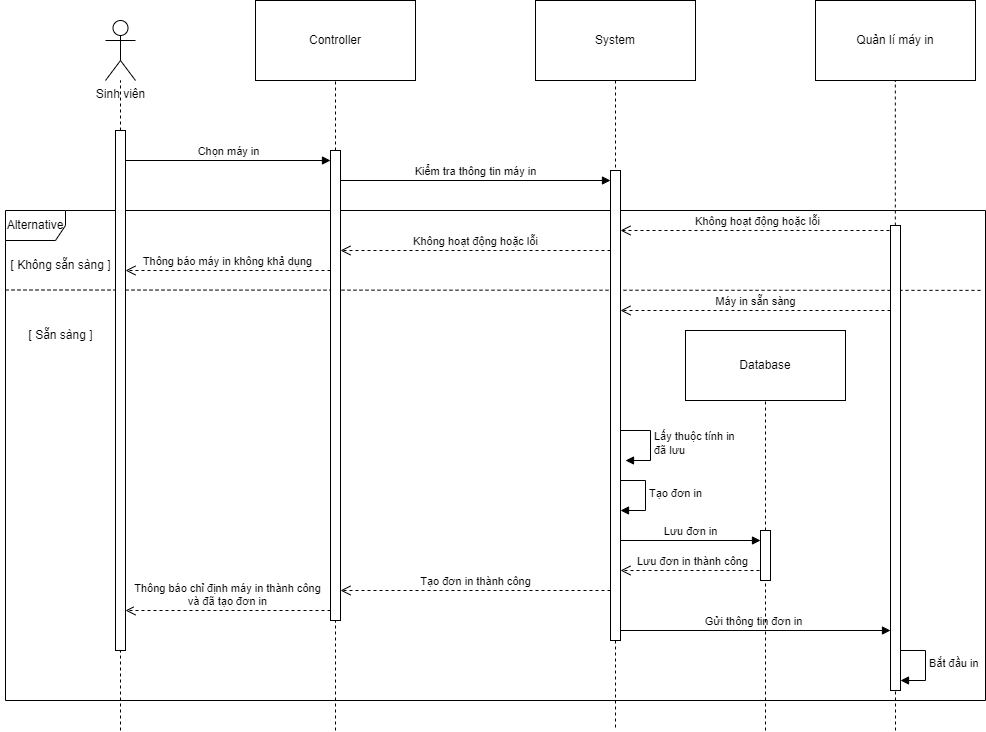

The diagram above was exported from draw.io. Its source (the exported page's mxGraphModel, read from the mxfile embedded in the PNG):
<mxGraphModel dx="2086" dy="1631" grid="1" gridSize="10" guides="1" tooltips="1" connect="1" arrows="1" fold="1" page="1" pageScale="1" pageWidth="850" pageHeight="1100" math="0" shadow="0">
  <root>
    <mxCell id="0" />
    <mxCell id="1" parent="0" />
    <mxCell id="6RW6rxEUn_A0loIcFtSC-1" value="Controller" style="rounded=0;whiteSpace=wrap;html=1;" parent="1" vertex="1">
      <mxGeometry x="80" y="-10" width="160" height="80" as="geometry" />
    </mxCell>
    <mxCell id="6RW6rxEUn_A0loIcFtSC-2" value="System" style="rounded=0;whiteSpace=wrap;html=1;" parent="1" vertex="1">
      <mxGeometry x="360" y="-10" width="160" height="80" as="geometry" />
    </mxCell>
    <mxCell id="6RW6rxEUn_A0loIcFtSC-3" value="Quản lí máy in" style="rounded=0;whiteSpace=wrap;html=1;" parent="1" vertex="1">
      <mxGeometry x="640" y="-10" width="160" height="80" as="geometry" />
    </mxCell>
    <mxCell id="6RW6rxEUn_A0loIcFtSC-6" value="" style="endArrow=none;dashed=1;html=1;rounded=0;" parent="1" source="6FS64OjfOneRhZXWSXJL-14" edge="1">
      <mxGeometry width="50" height="50" relative="1" as="geometry">
        <mxPoint x="720" y="750" as="sourcePoint" />
        <mxPoint x="719.83" y="70" as="targetPoint" />
      </mxGeometry>
    </mxCell>
    <mxCell id="6RW6rxEUn_A0loIcFtSC-7" value="Kiểm tra thông tin máy in" style="html=1;verticalAlign=bottom;endArrow=block;curved=0;rounded=0;" parent="1" edge="1">
      <mxGeometry width="80" relative="1" as="geometry">
        <mxPoint x="165" y="170" as="sourcePoint" />
        <mxPoint x="435" y="170" as="targetPoint" />
      </mxGeometry>
    </mxCell>
    <mxCell id="6RW6rxEUn_A0loIcFtSC-8" value="Gửi thông tin đơn in" style="html=1;verticalAlign=bottom;endArrow=block;curved=0;rounded=0;" parent="1" target="6FS64OjfOneRhZXWSXJL-14" edge="1">
      <mxGeometry width="80" relative="1" as="geometry">
        <mxPoint x="440" y="620" as="sourcePoint" />
        <mxPoint x="720" y="620" as="targetPoint" />
      </mxGeometry>
    </mxCell>
    <mxCell id="6RW6rxEUn_A0loIcFtSC-9" value="Alternative" style="shape=umlFrame;whiteSpace=wrap;html=1;pointerEvents=0;" parent="1" vertex="1">
      <mxGeometry x="-170" y="200" width="980" height="490" as="geometry" />
    </mxCell>
    <mxCell id="6RW6rxEUn_A0loIcFtSC-10" value="[ Không sẵn sàng ]" style="text;html=1;align=center;verticalAlign=middle;resizable=0;points=[];autosize=1;strokeColor=none;fillColor=none;" parent="1" vertex="1">
      <mxGeometry x="-175" y="240" width="120" height="30" as="geometry" />
    </mxCell>
    <mxCell id="6RW6rxEUn_A0loIcFtSC-11" value="" style="endArrow=none;dashed=1;html=1;rounded=0;entryX=0.997;entryY=0.163;entryDx=0;entryDy=0;entryPerimeter=0;exitX=0;exitY=1;exitDx=0;exitDy=0;exitPerimeter=0;" parent="1" target="6RW6rxEUn_A0loIcFtSC-9" edge="1">
      <mxGeometry width="50" height="50" relative="1" as="geometry">
        <mxPoint x="-170" y="279.5" as="sourcePoint" />
        <mxPoint x="760.0000000000002" y="279.5" as="targetPoint" />
      </mxGeometry>
    </mxCell>
    <mxCell id="6RW6rxEUn_A0loIcFtSC-12" value="[ Sẵn sàng ]" style="text;html=1;align=center;verticalAlign=middle;resizable=0;points=[];autosize=1;strokeColor=none;fillColor=none;" parent="1" vertex="1">
      <mxGeometry x="-160" y="310" width="90" height="30" as="geometry" />
    </mxCell>
    <mxCell id="6RW6rxEUn_A0loIcFtSC-13" value="Không hoạt động hoặc lỗi" style="html=1;verticalAlign=bottom;endArrow=open;dashed=1;endSize=8;curved=0;rounded=0;" parent="1" edge="1">
      <mxGeometry relative="1" as="geometry">
        <mxPoint x="720" y="220" as="sourcePoint" />
        <mxPoint x="445" y="220" as="targetPoint" />
      </mxGeometry>
    </mxCell>
    <mxCell id="6RW6rxEUn_A0loIcFtSC-14" value="Không hoạt động hoặc lỗi" style="html=1;verticalAlign=bottom;endArrow=open;dashed=1;endSize=8;curved=0;rounded=0;" parent="1" edge="1">
      <mxGeometry relative="1" as="geometry">
        <mxPoint x="435" y="240" as="sourcePoint" />
        <mxPoint x="165" y="240" as="targetPoint" />
        <mxPoint as="offset" />
      </mxGeometry>
    </mxCell>
    <mxCell id="6RW6rxEUn_A0loIcFtSC-15" value="Thông báo chỉ định máy in thành công&lt;div&gt;và đã tạo đơn in&lt;/div&gt;" style="html=1;verticalAlign=bottom;endArrow=open;dashed=1;endSize=8;curved=0;rounded=0;" parent="1" target="6FS64OjfOneRhZXWSXJL-4" edge="1">
      <mxGeometry relative="1" as="geometry">
        <mxPoint x="155" y="600" as="sourcePoint" />
        <mxPoint x="-55" y="600" as="targetPoint" />
      </mxGeometry>
    </mxCell>
    <mxCell id="6RW6rxEUn_A0loIcFtSC-16" value="Máy in sẵn sàng" style="html=1;verticalAlign=bottom;endArrow=open;dashed=1;endSize=8;curved=0;rounded=0;" parent="1" edge="1">
      <mxGeometry relative="1" as="geometry">
        <mxPoint x="715" y="300" as="sourcePoint" />
        <mxPoint x="445" y="300" as="targetPoint" />
      </mxGeometry>
    </mxCell>
    <mxCell id="6RW6rxEUn_A0loIcFtSC-21" value="Sinh viên&lt;div&gt;&lt;br&gt;&lt;/div&gt;" style="shape=umlActor;verticalLabelPosition=bottom;verticalAlign=top;html=1;" parent="1" vertex="1">
      <mxGeometry x="-70" y="10" width="30" height="60" as="geometry" />
    </mxCell>
    <mxCell id="6RW6rxEUn_A0loIcFtSC-22" value="Chọn máy in" style="html=1;verticalAlign=bottom;endArrow=block;curved=0;rounded=0;" parent="1" target="6FS64OjfOneRhZXWSXJL-6" edge="1">
      <mxGeometry width="80" relative="1" as="geometry">
        <mxPoint x="-50" y="150" as="sourcePoint" />
        <mxPoint x="150" y="150" as="targetPoint" />
      </mxGeometry>
    </mxCell>
    <mxCell id="6RW6rxEUn_A0loIcFtSC-24" value="" style="endArrow=none;dashed=1;html=1;rounded=0;" parent="1" source="6FS64OjfOneRhZXWSXJL-4" target="6RW6rxEUn_A0loIcFtSC-21" edge="1">
      <mxGeometry width="50" height="50" relative="1" as="geometry">
        <mxPoint x="-55" y="750" as="sourcePoint" />
        <mxPoint x="-55" y="590" as="targetPoint" />
      </mxGeometry>
    </mxCell>
    <mxCell id="6RW6rxEUn_A0loIcFtSC-26" value="" style="endArrow=none;dashed=1;html=1;rounded=0;entryX=0.5;entryY=1;entryDx=0;entryDy=0;" parent="1" source="6FS64OjfOneRhZXWSXJL-6" target="6RW6rxEUn_A0loIcFtSC-1" edge="1">
      <mxGeometry width="50" height="50" relative="1" as="geometry">
        <mxPoint x="160" y="750" as="sourcePoint" />
        <mxPoint x="160.5" y="180" as="targetPoint" />
      </mxGeometry>
    </mxCell>
    <mxCell id="6RW6rxEUn_A0loIcFtSC-28" value="" style="endArrow=none;dashed=1;html=1;rounded=0;exitX=0.5;exitY=1;exitDx=0;exitDy=0;" parent="1" source="6FS64OjfOneRhZXWSXJL-8" edge="1">
      <mxGeometry width="50" height="50" relative="1" as="geometry">
        <mxPoint x="440" y="150" as="sourcePoint" />
        <mxPoint x="440" y="720" as="targetPoint" />
      </mxGeometry>
    </mxCell>
    <mxCell id="P6LlvrV9ulGG7ocYUZGg-1" value="Database" style="rounded=0;whiteSpace=wrap;html=1;" parent="1" vertex="1">
      <mxGeometry x="510" y="320" width="160" height="70" as="geometry" />
    </mxCell>
    <mxCell id="P6LlvrV9ulGG7ocYUZGg-2" value="" style="endArrow=none;dashed=1;html=1;rounded=0;entryX=0.5;entryY=1;entryDx=0;entryDy=0;" parent="1" source="6FS64OjfOneRhZXWSXJL-12" target="P6LlvrV9ulGG7ocYUZGg-1" edge="1">
      <mxGeometry width="50" height="50" relative="1" as="geometry">
        <mxPoint x="590" y="751.5999755859375" as="sourcePoint" />
        <mxPoint x="589.83" y="410" as="targetPoint" />
      </mxGeometry>
    </mxCell>
    <mxCell id="P6LlvrV9ulGG7ocYUZGg-3" value="Lưu đơn in" style="html=1;verticalAlign=bottom;endArrow=block;curved=0;rounded=0;" parent="1" edge="1">
      <mxGeometry width="80" relative="1" as="geometry">
        <mxPoint x="445" y="530" as="sourcePoint" />
        <mxPoint x="585" y="530" as="targetPoint" />
      </mxGeometry>
    </mxCell>
    <mxCell id="P6LlvrV9ulGG7ocYUZGg-7" value="Tạo đơn in" style="html=1;align=left;spacingLeft=2;endArrow=block;rounded=0;edgeStyle=orthogonalEdgeStyle;curved=0;rounded=0;" parent="1" edge="1">
      <mxGeometry relative="1" as="geometry">
        <mxPoint x="440" y="470" as="sourcePoint" />
        <Array as="points">
          <mxPoint x="470" y="500" />
        </Array>
        <mxPoint x="445" y="500" as="targetPoint" />
      </mxGeometry>
    </mxCell>
    <mxCell id="P6LlvrV9ulGG7ocYUZGg-8" value="Lưu đơn in thành công" style="html=1;verticalAlign=bottom;endArrow=open;dashed=1;endSize=8;curved=0;rounded=0;" parent="1" target="6FS64OjfOneRhZXWSXJL-8" edge="1">
      <mxGeometry relative="1" as="geometry">
        <mxPoint x="590" y="560" as="sourcePoint" />
        <mxPoint x="440" y="560" as="targetPoint" />
      </mxGeometry>
    </mxCell>
    <mxCell id="P6LlvrV9ulGG7ocYUZGg-9" value="Bắt đầu in" style="html=1;align=left;spacingLeft=2;endArrow=block;rounded=0;edgeStyle=orthogonalEdgeStyle;curved=0;rounded=0;" parent="1" edge="1">
      <mxGeometry relative="1" as="geometry">
        <mxPoint x="720" y="640" as="sourcePoint" />
        <Array as="points">
          <mxPoint x="750" y="670" />
        </Array>
        <mxPoint x="725" y="670" as="targetPoint" />
      </mxGeometry>
    </mxCell>
    <mxCell id="6FS64OjfOneRhZXWSXJL-1" value="Tạo đơn in thành công" style="html=1;verticalAlign=bottom;endArrow=open;dashed=1;endSize=8;curved=0;rounded=0;" parent="1" edge="1">
      <mxGeometry relative="1" as="geometry">
        <mxPoint x="435" y="580" as="sourcePoint" />
        <mxPoint x="165" y="580" as="targetPoint" />
        <mxPoint as="offset" />
      </mxGeometry>
    </mxCell>
    <mxCell id="6FS64OjfOneRhZXWSXJL-3" value="Thông báo máy in không khả dụng" style="html=1;verticalAlign=bottom;endArrow=open;dashed=1;endSize=8;curved=0;rounded=0;" parent="1" target="6FS64OjfOneRhZXWSXJL-4" edge="1">
      <mxGeometry relative="1" as="geometry">
        <mxPoint x="155" y="260" as="sourcePoint" />
        <mxPoint x="-55" y="260" as="targetPoint" />
      </mxGeometry>
    </mxCell>
    <mxCell id="6FS64OjfOneRhZXWSXJL-5" value="" style="endArrow=none;dashed=1;html=1;rounded=0;" parent="1" target="6FS64OjfOneRhZXWSXJL-4" edge="1">
      <mxGeometry width="50" height="50" relative="1" as="geometry">
        <mxPoint x="-55" y="720" as="sourcePoint" />
        <mxPoint x="-55" y="70" as="targetPoint" />
      </mxGeometry>
    </mxCell>
    <mxCell id="6FS64OjfOneRhZXWSXJL-4" value="" style="html=1;points=[[0,0,0,0,5],[0,1,0,0,-5],[1,0,0,0,5],[1,1,0,0,-5]];perimeter=orthogonalPerimeter;outlineConnect=0;targetShapes=umlLifeline;portConstraint=eastwest;newEdgeStyle={&quot;curved&quot;:0,&quot;rounded&quot;:0};" parent="1" vertex="1">
      <mxGeometry x="-60" y="120" width="10" height="520" as="geometry" />
    </mxCell>
    <mxCell id="6FS64OjfOneRhZXWSXJL-7" value="" style="endArrow=none;dashed=1;html=1;rounded=0;entryX=0.5;entryY=1;entryDx=0;entryDy=0;" parent="1" target="6FS64OjfOneRhZXWSXJL-6" edge="1">
      <mxGeometry width="50" height="50" relative="1" as="geometry">
        <mxPoint x="160" y="720" as="sourcePoint" />
        <mxPoint x="160" y="70" as="targetPoint" />
      </mxGeometry>
    </mxCell>
    <mxCell id="6FS64OjfOneRhZXWSXJL-6" value="" style="html=1;points=[[0,0,0,0,5],[0,1,0,0,-5],[1,0,0,0,5],[1,1,0,0,-5]];perimeter=orthogonalPerimeter;outlineConnect=0;targetShapes=umlLifeline;portConstraint=eastwest;newEdgeStyle={&quot;curved&quot;:0,&quot;rounded&quot;:0};" parent="1" vertex="1">
      <mxGeometry x="155" y="140" width="10" height="470" as="geometry" />
    </mxCell>
    <mxCell id="6FS64OjfOneRhZXWSXJL-9" value="" style="endArrow=none;dashed=1;html=1;rounded=0;exitX=0.5;exitY=1;exitDx=0;exitDy=0;" parent="1" source="6RW6rxEUn_A0loIcFtSC-2" target="6FS64OjfOneRhZXWSXJL-8" edge="1">
      <mxGeometry width="50" height="50" relative="1" as="geometry">
        <mxPoint x="440" y="70" as="sourcePoint" />
        <mxPoint x="440" y="750" as="targetPoint" />
      </mxGeometry>
    </mxCell>
    <mxCell id="6FS64OjfOneRhZXWSXJL-8" value="" style="html=1;points=[[0,0,0,0,5],[0,1,0,0,-5],[1,0,0,0,5],[1,1,0,0,-5]];perimeter=orthogonalPerimeter;outlineConnect=0;targetShapes=umlLifeline;portConstraint=eastwest;newEdgeStyle={&quot;curved&quot;:0,&quot;rounded&quot;:0};" parent="1" vertex="1">
      <mxGeometry x="435" y="160" width="10" height="470" as="geometry" />
    </mxCell>
    <mxCell id="6FS64OjfOneRhZXWSXJL-13" value="" style="endArrow=none;dashed=1;html=1;rounded=0;entryX=0.5;entryY=1;entryDx=0;entryDy=0;" parent="1" target="6FS64OjfOneRhZXWSXJL-12" edge="1">
      <mxGeometry width="50" height="50" relative="1" as="geometry">
        <mxPoint x="590" y="720" as="sourcePoint" />
        <mxPoint x="590" y="390" as="targetPoint" />
      </mxGeometry>
    </mxCell>
    <mxCell id="6FS64OjfOneRhZXWSXJL-12" value="" style="html=1;points=[[0,0,0,0,5],[0,1,0,0,-5],[1,0,0,0,5],[1,1,0,0,-5]];perimeter=orthogonalPerimeter;outlineConnect=0;targetShapes=umlLifeline;portConstraint=eastwest;newEdgeStyle={&quot;curved&quot;:0,&quot;rounded&quot;:0};" parent="1" vertex="1">
      <mxGeometry x="585" y="520" width="10" height="50" as="geometry" />
    </mxCell>
    <mxCell id="6FS64OjfOneRhZXWSXJL-15" value="" style="endArrow=none;dashed=1;html=1;rounded=0;" parent="1" target="6FS64OjfOneRhZXWSXJL-14" edge="1">
      <mxGeometry width="50" height="50" relative="1" as="geometry">
        <mxPoint x="720" y="720" as="sourcePoint" />
        <mxPoint x="719.83" y="70" as="targetPoint" />
      </mxGeometry>
    </mxCell>
    <mxCell id="6FS64OjfOneRhZXWSXJL-14" value="" style="html=1;points=[[0,0,0,0,5],[0,1,0,0,-5],[1,0,0,0,5],[1,1,0,0,-5]];perimeter=orthogonalPerimeter;outlineConnect=0;targetShapes=umlLifeline;portConstraint=eastwest;newEdgeStyle={&quot;curved&quot;:0,&quot;rounded&quot;:0};" parent="1" vertex="1">
      <mxGeometry x="715" y="215" width="10" height="465" as="geometry" />
    </mxCell>
    <mxCell id="L7_QQxM4XmYIU8dJ7Dda-1" value="Lấy thuộc tính in&lt;div&gt;đã lưu&amp;nbsp;&lt;/div&gt;" style="html=1;align=left;spacingLeft=2;endArrow=block;rounded=0;edgeStyle=orthogonalEdgeStyle;curved=0;rounded=0;" parent="1" edge="1">
      <mxGeometry relative="1" as="geometry">
        <mxPoint x="445" y="420" as="sourcePoint" />
        <Array as="points">
          <mxPoint x="475" y="450" />
        </Array>
        <mxPoint x="450" y="450" as="targetPoint" />
      </mxGeometry>
    </mxCell>
  </root>
</mxGraphModel>